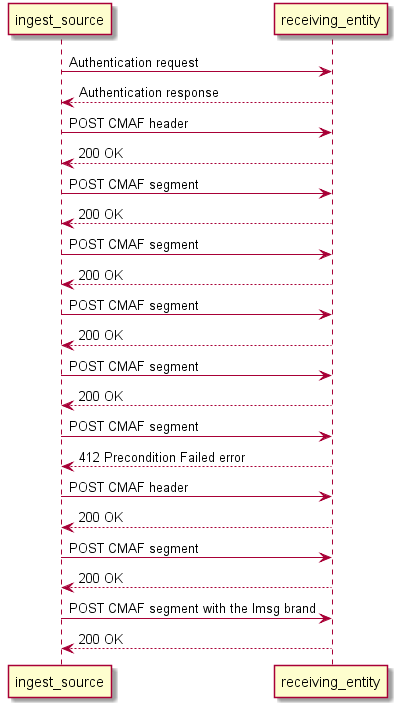

The diagram above was rendered by PlantUML. Its source (embedded in the PNG):
@startuml
skinparamlocked fixCircleLabelOverlapping true
ingest_source -> receiving_entity: Authentication request
receiving_entity --> ingest_source: Authentication response

ingest_source -> receiving_entity: POST CMAF header
receiving_entity --> ingest_source: 200 OK

ingest_source -> receiving_entity: POST CMAF segment
receiving_entity --> ingest_source: 200 OK 

ingest_source -> receiving_entity: POST CMAF segment
receiving_entity --> ingest_source: 200 OK

ingest_source -> receiving_entity: POST CMAF segment
receiving_entity --> ingest_source: 200 OK
ingest_source -> receiving_entity: POST CMAF segment
receiving_entity --> ingest_source: 200 OK
ingest_source -> receiving_entity: POST CMAF segment
receiving_entity --> ingest_source: 412 Precondition Failed error
ingest_source -> receiving_entity: POST CMAF header
receiving_entity --> ingest_source: 200 OK
ingest_source -> receiving_entity: POST CMAF segment
receiving_entity --> ingest_source: 200 OK
ingest_source -> receiving_entity: POST CMAF segment with the lmsg brand
receiving_entity --> ingest_source: 200 OK
@enduml